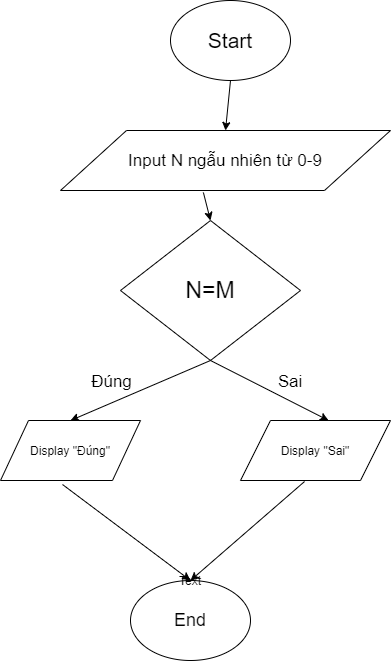

The diagram above was exported from draw.io. Its source (the exported page's mxGraphModel, read from the mxfile embedded in the PNG):
<mxGraphModel dx="868" dy="399" grid="1" gridSize="10" guides="1" tooltips="1" connect="1" arrows="1" fold="1" page="1" pageScale="1" pageWidth="827" pageHeight="1169" math="0" shadow="0">
  <root>
    <mxCell id="WIyWlLk6GJQsqaUBKTNV-0" />
    <mxCell id="WIyWlLk6GJQsqaUBKTNV-1" parent="WIyWlLk6GJQsqaUBKTNV-0" />
    <mxCell id="JvuzqduhcYcNcF0DbvDW-0" value="&lt;font style=&quot;font-size: 21px&quot;&gt;Start&lt;/font&gt;" style="ellipse;whiteSpace=wrap;html=1;" parent="WIyWlLk6GJQsqaUBKTNV-1" vertex="1">
      <mxGeometry x="570" y="40" width="120" height="80" as="geometry" />
    </mxCell>
    <mxCell id="JvuzqduhcYcNcF0DbvDW-1" value="&lt;font style=&quot;font-size: 18px&quot;&gt;End&lt;/font&gt;" style="ellipse;whiteSpace=wrap;html=1;" parent="WIyWlLk6GJQsqaUBKTNV-1" vertex="1">
      <mxGeometry x="530" y="620" width="120" height="80" as="geometry" />
    </mxCell>
    <mxCell id="JvuzqduhcYcNcF0DbvDW-2" value="" style="shape=parallelogram;perimeter=parallelogramPerimeter;whiteSpace=wrap;html=1;" parent="WIyWlLk6GJQsqaUBKTNV-1" vertex="1">
      <mxGeometry x="460" y="170" width="330" height="60" as="geometry" />
    </mxCell>
    <mxCell id="JvuzqduhcYcNcF0DbvDW-3" value="" style="rhombus;whiteSpace=wrap;html=1;" parent="WIyWlLk6GJQsqaUBKTNV-1" vertex="1">
      <mxGeometry x="520" y="260" width="180" height="140" as="geometry" />
    </mxCell>
    <mxCell id="JvuzqduhcYcNcF0DbvDW-4" value="Display &quot;Đúng&quot;" style="shape=parallelogram;perimeter=parallelogramPerimeter;whiteSpace=wrap;html=1;" parent="WIyWlLk6GJQsqaUBKTNV-1" vertex="1">
      <mxGeometry x="400" y="460" width="140" height="60" as="geometry" />
    </mxCell>
    <mxCell id="JvuzqduhcYcNcF0DbvDW-5" value="Display &quot;Sai&quot;" style="shape=parallelogram;perimeter=parallelogramPerimeter;whiteSpace=wrap;html=1;" parent="WIyWlLk6GJQsqaUBKTNV-1" vertex="1">
      <mxGeometry x="640" y="460" width="150" height="60" as="geometry" />
    </mxCell>
    <mxCell id="JvuzqduhcYcNcF0DbvDW-6" value="Input N ngẫu nhiên từ 0-9" style="text;html=1;strokeColor=none;fillColor=none;align=center;verticalAlign=middle;whiteSpace=wrap;rounded=0;fontSize=17;" parent="WIyWlLk6GJQsqaUBKTNV-1" vertex="1">
      <mxGeometry x="520" y="190" width="210" height="20" as="geometry" />
    </mxCell>
    <mxCell id="JvuzqduhcYcNcF0DbvDW-7" value="&lt;font style=&quot;font-size: 23px&quot;&gt;N=M&lt;/font&gt;" style="text;html=1;strokeColor=none;fillColor=none;align=center;verticalAlign=middle;whiteSpace=wrap;rounded=0;fontSize=17;" parent="WIyWlLk6GJQsqaUBKTNV-1" vertex="1">
      <mxGeometry x="590" y="320" width="40" height="20" as="geometry" />
    </mxCell>
    <mxCell id="JvuzqduhcYcNcF0DbvDW-8" value="" style="endArrow=classic;html=1;fontSize=17;exitX=0.5;exitY=1;exitDx=0;exitDy=0;entryX=0.5;entryY=0;entryDx=0;entryDy=0;" parent="WIyWlLk6GJQsqaUBKTNV-1" source="JvuzqduhcYcNcF0DbvDW-0" target="JvuzqduhcYcNcF0DbvDW-2" edge="1">
      <mxGeometry width="50" height="50" relative="1" as="geometry">
        <mxPoint x="350" y="290" as="sourcePoint" />
        <mxPoint x="400" y="240" as="targetPoint" />
      </mxGeometry>
    </mxCell>
    <mxCell id="JvuzqduhcYcNcF0DbvDW-9" value="" style="endArrow=classic;html=1;fontSize=17;exitX=0.433;exitY=1.033;exitDx=0;exitDy=0;exitPerimeter=0;entryX=0.5;entryY=0;entryDx=0;entryDy=0;" parent="WIyWlLk6GJQsqaUBKTNV-1" source="JvuzqduhcYcNcF0DbvDW-2" target="JvuzqduhcYcNcF0DbvDW-3" edge="1">
      <mxGeometry width="50" height="50" relative="1" as="geometry">
        <mxPoint x="350" y="290" as="sourcePoint" />
        <mxPoint x="400" y="240" as="targetPoint" />
      </mxGeometry>
    </mxCell>
    <mxCell id="JvuzqduhcYcNcF0DbvDW-10" value="" style="endArrow=classic;html=1;fontSize=17;exitX=0.5;exitY=1;exitDx=0;exitDy=0;entryX=0.5;entryY=0;entryDx=0;entryDy=0;" parent="WIyWlLk6GJQsqaUBKTNV-1" source="JvuzqduhcYcNcF0DbvDW-3" target="JvuzqduhcYcNcF0DbvDW-4" edge="1">
      <mxGeometry width="50" height="50" relative="1" as="geometry">
        <mxPoint x="350" y="520" as="sourcePoint" />
        <mxPoint x="400" y="470" as="targetPoint" />
      </mxGeometry>
    </mxCell>
    <mxCell id="JvuzqduhcYcNcF0DbvDW-11" value="" style="endArrow=classic;html=1;fontSize=17;entryX=0.587;entryY=0;entryDx=0;entryDy=0;entryPerimeter=0;" parent="WIyWlLk6GJQsqaUBKTNV-1" target="JvuzqduhcYcNcF0DbvDW-5" edge="1">
      <mxGeometry width="50" height="50" relative="1" as="geometry">
        <mxPoint x="610" y="400" as="sourcePoint" />
        <mxPoint x="400" y="470" as="targetPoint" />
      </mxGeometry>
    </mxCell>
    <mxCell id="JvuzqduhcYcNcF0DbvDW-12" value="" style="endArrow=classic;html=1;fontSize=17;exitX=0.443;exitY=1.067;exitDx=0;exitDy=0;exitPerimeter=0;entryX=0.5;entryY=0;entryDx=0;entryDy=0;" parent="WIyWlLk6GJQsqaUBKTNV-1" source="JvuzqduhcYcNcF0DbvDW-4" target="JvuzqduhcYcNcF0DbvDW-1" edge="1">
      <mxGeometry width="50" height="50" relative="1" as="geometry">
        <mxPoint x="350" y="520" as="sourcePoint" />
        <mxPoint x="400" y="470" as="targetPoint" />
      </mxGeometry>
    </mxCell>
    <mxCell id="JvuzqduhcYcNcF0DbvDW-13" value="" style="endArrow=classic;html=1;fontSize=17;exitX=0.427;exitY=1.017;exitDx=0;exitDy=0;exitPerimeter=0;" parent="WIyWlLk6GJQsqaUBKTNV-1" source="JvuzqduhcYcNcF0DbvDW-5" edge="1">
      <mxGeometry width="50" height="50" relative="1" as="geometry">
        <mxPoint x="350" y="520" as="sourcePoint" />
        <mxPoint x="590" y="620" as="targetPoint" />
      </mxGeometry>
    </mxCell>
    <mxCell id="JvuzqduhcYcNcF0DbvDW-14" value="Text" style="text;html=1;strokeColor=none;fillColor=none;align=center;verticalAlign=middle;whiteSpace=wrap;rounded=0;" parent="WIyWlLk6GJQsqaUBKTNV-1" vertex="1">
      <mxGeometry x="570" y="610" width="40" height="20" as="geometry" />
    </mxCell>
    <mxCell id="JvuzqduhcYcNcF0DbvDW-15" value="Đúng" style="text;html=1;align=center;verticalAlign=middle;resizable=0;points=[];autosize=1;fontSize=17;" parent="WIyWlLk6GJQsqaUBKTNV-1" vertex="1">
      <mxGeometry x="481" y="406" width="60" height="30" as="geometry" />
    </mxCell>
    <mxCell id="JvuzqduhcYcNcF0DbvDW-16" value="Sai" style="text;html=1;strokeColor=none;fillColor=none;align=center;verticalAlign=middle;whiteSpace=wrap;rounded=0;fontSize=17;" parent="WIyWlLk6GJQsqaUBKTNV-1" vertex="1">
      <mxGeometry x="670" y="411" width="40" height="20" as="geometry" />
    </mxCell>
  </root>
</mxGraphModel>